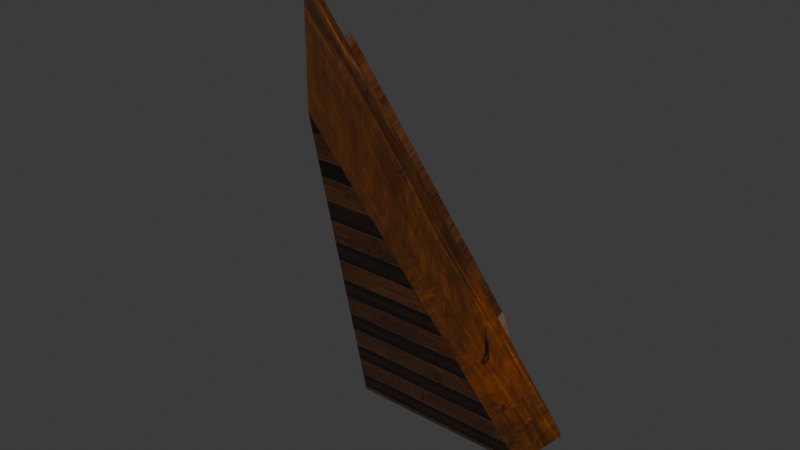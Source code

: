 # Source: DA_T2_Roof_Large_Triangle_Steep_Inverted.blend  (saved by Blender 5.0.118; exported with 4.5.12 LTS)
import bpy
from mathutils import Matrix  # noqa: F401  (used for matrix-valued properties, if any)

bpy.ops.wm.read_factory_settings(use_empty=True)
scene = bpy.context.scene
scene.name = 'Scene'

# ---- collections
col_collection = bpy.data.collections.new('Collection'); scene.collection.children.link(col_collection)

# ---- images (referenced by path relative to the original .blend; pixels are not part of the script)
import os
ASSET_DIR = os.environ.get("B2B_ASSET_DIR", "")  # directory of the original .blend (textures are referenced by path, not embedded)
HERE = os.path.dirname(os.path.abspath(__file__))  # packed textures are extracted next to this script under _unpacked/

def load_image(name, relpath, width, height, colorspace="sRGB"):
    """Load a texture the original file referenced (path relative to the .blend, or extracted next to this script)."""
    p = next((c for c in (os.path.join(HERE, relpath), os.path.join(ASSET_DIR, relpath)) if relpath and os.path.exists(c)), "")
    if p:
        img = bpy.data.images.load(p, check_existing=True)
        img.name = name
    else:  # same state as the original file: an image datablock whose file is absent (Cycles renders it pink)
        img = bpy.data.images.new(name, width, height)
        img.source = "FILE"
        img.filepath = "//" + (relpath or name)
    img.colorspace_settings.name = colorspace
    return img
img_t_tier2_roof_bcc_array_0_jpg = load_image('T_Tier2_Roof_BCC_Array_0.jpg', '_unpacked/T_Tier2_Roof_BCC_Array_0.923ef38b.jpg', 1024, 1024, 'sRGB')
img_t_tier2_trim_bcc_array_0_jpg = load_image('T_Tier2_Trim_BCC_Array_0.jpg', '_unpacked/T_Tier2_Trim_BCC_Array_0.79e23fd3.jpg', 1024, 1024, 'sRGB')

# ---- materials (node trees are filled in below, after node groups)
mat_mi_modular_set_tier2_roof = bpy.data.materials.new('MI_Modular_Set_Tier2_Roof')
mat_mi_modular_set_tier2_trim9990 = bpy.data.materials.new('MI_Modular_Set_Tier2_Trim9990')

# ---- material node trees
mat_mi_modular_set_tier2_roof.use_nodes = True; mat_mi_modular_set_tier2_roof.node_tree.nodes.clear()
_N = mat_mi_modular_set_tier2_roof.node_tree.nodes; _L = mat_mi_modular_set_tier2_roof.node_tree.links
n0 = _N.new('ShaderNodeOutputMaterial'); n0.name = 'Material Output'; n0.location = (400, 0)
n1 = _N.new('ShaderNodeBsdfPrincipled'); n1.name = 'Principled BSDF'; n1.location = (100, 0)
n2 = _N.new('ShaderNodeTexImage'); n2.name = 'Image Texture'; n2.location = (-600, 400)
n2.image = img_t_tier2_roof_bcc_array_0_jpg
_L.new(n1.outputs[0], n0.inputs[0])
_L.new(n2.outputs[0], n1.inputs[0])
n0.is_active_output = True
mat_mi_modular_set_tier2_trim9990.use_nodes = True; mat_mi_modular_set_tier2_trim9990.node_tree.nodes.clear()
_N = mat_mi_modular_set_tier2_trim9990.node_tree.nodes; _L = mat_mi_modular_set_tier2_trim9990.node_tree.links
n0 = _N.new('ShaderNodeOutputMaterial'); n0.name = 'Material Output'; n0.location = (400, 0)
n1 = _N.new('ShaderNodeBsdfPrincipled'); n1.name = 'Principled BSDF'; n1.location = (100, 0)
n2 = _N.new('ShaderNodeTexImage'); n2.name = 'Image Texture'; n2.location = (-600, 400)
n2.image = img_t_tier2_trim_bcc_array_0_jpg
_L.new(n1.outputs[0], n0.inputs[0])
_L.new(n2.outputs[0], n1.inputs[0])
n0.is_active_output = True

# ---- world
world_world = bpy.data.worlds.new('World'); scene.world = world_world
world_world.use_nodes = True; world_world.node_tree.nodes.clear()
_N = world_world.node_tree.nodes; _L = world_world.node_tree.links
n0 = _N.new('ShaderNodeOutputWorld'); n0.name = 'World Output'; n0.location = (200, 100)
n1 = _N.new('ShaderNodeBackground'); n1.name = 'Background'; n1.location = (-200, 100)
n1.inputs[0].default_value = (0.05088, 0.05088, 0.05088, 1.0)
_L.new(n1.outputs[0], n0.inputs[0])
n0.is_active_output = True
world_world.color = (0.05088, 0.05088, 0.05088)
world_world.sun_shadow_jitter_overblur = 0.0

# ---- meshes
me_da_t2_roof_large_triangle_steep_inverted = bpy.data.meshes.new('DA_T2_Roof_Large_Triangle_Steep_Inverted')
me_da_t2_roof_large_triangle_steep_inverted.from_pydata([(0.7873, 0.4969, -1.5), (-0.7873, 0.4969, -1.5), (9.537e-09, -0.8669, 1.65), (-0.3147, 0.5423, -1.48), (-0.7633, 0.5006, -1.384), (-0.3143, -0.277, 0.4119), (-0.7632, 0.5423, -1.48), (0.0929, 0.5423, -1.48), (0.5461, 0.1244, -0.5151), (0.5513, 0.5423, -1.48), (0.09732, -0.6529, 1.28), (-0.7632, 0.4969, -1.5), (-0.3147, 0.4969, -1.5), (-0.7633, 0.4552, -1.404), (-0.3143, -0.3224, 0.3922), (0.09732, -0.6983, 1.26), (0.0929, 0.4969, -1.5), (0.5461, 0.07897, -0.5348), (0.5513, 0.4969, -1.5), (-0.3147, 0.5423, -1.48), (-0.3143, -0.3224, 0.3922), (-0.3147, 0.4969, -1.5), (-0.3143, -0.277, 0.4119), (-0.3147, 0.4969, -1.5), (-0.7632, 0.4969, -1.5), (-0.7632, 0.5423, -1.48), (-0.3147, 0.5423, -1.48), (0.0929, 0.4969, -1.5), (0.5513, 0.5423, -1.48), (0.5513, 0.4969, -1.5), (0.0929, 0.5423, -1.48), (0.0929, 0.5423, -1.48), (0.09732, -0.6983, 1.26), (0.09732, -0.6529, 1.28), (0.0929, 0.4969, -1.5), (-0.7633, 0.4552, -1.404), (-0.7632, 0.5423, -1.48), (-0.7632, 0.4969, -1.5), (-0.7633, 0.5006, -1.384), (-0.3143, -0.3224, 0.3922), (-0.3143, -0.277, 0.4119), (0.5513, 0.5423, -1.48), (0.5461, 0.07897, -0.5348), (0.5513, 0.4969, -1.5), (0.5461, 0.1244, -0.5151), (0.09732, -0.6983, 1.26), (0.09732, -0.6529, 1.28), (-0.000337, -0.8671, 1.443), (-0.000337, -0.8671, 1.443), (9.537e-09, -0.8669, 1.65), (-0.000337, -0.8671, 1.443), (-0.7329, 0.4024, -1.555), (0.7459, 0.4251, -1.541), (-0.000337, -0.8671, 1.443), (-5.36e-08, -0.8669, 0.8995), (-0.6373, 0.2371, -1.65), (1.118e-06, -0.8669, 0.8995), (0.6373, 0.2371, -1.65), (1.118e-06, -0.8669, 0.8995), (-0.0003374, -0.8671, 1.443), (-5.36e-08, -0.8669, 0.8995), (-0.0003374, -0.8671, 1.443), (-0.0003374, -0.8671, 1.443), (0.7459, 0.4251, -1.541), (-0.7873, 0.4969, -1.5), (0.7459, 0.4251, -1.541), (-0.7329, 0.4024, -1.555), (0.7873, 0.4969, -1.5), (-0.7329, 0.4024, -1.555), (-0.000337, -0.8671, 1.443), (-0.7873, 0.4969, -1.5), (9.537e-09, -0.8669, 1.65), (0.7873, 0.4969, -1.5), (-0.000337, -0.8671, 1.443), (0.7459, 0.4251, -1.541), (9.537e-09, -0.8669, 1.65), (-0.7329, 0.4024, -1.555), (0.6373, 0.2371, -1.65), (-0.6373, 0.2371, -1.65), (0.7459, 0.4251, -1.541), (-5.36e-08, -0.8669, 0.8995), (-0.7329, 0.4024, -1.555), (-0.6373, 0.2371, -1.65), (-0.0003374, -0.8671, 1.443), (0.7459, 0.4251, -1.541), (1.118e-06, -0.8669, 0.8995), (0.6373, 0.2371, -1.65), (-0.0003374, -0.8671, 1.443)], [], [(0, 1, 2), (3, 4, 5), (4, 3, 6), (7, 8, 9), (7, 10, 8), (11, 12, 13), (14, 13, 12), (15, 16, 17), (17, 16, 18), (19, 20, 21), (20, 19, 22), (23, 24, 25), (23, 25, 26), (27, 28, 29), (28, 27, 30), (31, 32, 33), (32, 31, 34), (35, 36, 37), (36, 35, 38), (39, 38, 35), (38, 39, 40), (41, 42, 43), (42, 41, 44), (44, 45, 42), (45, 44, 46), (47, 48, 49), (50, 51, 52), (50, 52, 53), (54, 55, 56), (56, 55, 57), (58, 59, 60), (61, 62, 63), (64, 65, 66), (65, 64, 67), (68, 69, 70), (71, 70, 69), (72, 73, 74), (73, 72, 75), (76, 77, 78), (77, 76, 79), (80, 81, 82), (81, 80, 83), (84, 85, 86), (85, 84, 87)])
me_da_t2_roof_large_triangle_steep_inverted.polygons.foreach_set('use_smooth', [True] * 44)
me_da_t2_roof_large_triangle_steep_inverted.polygons.foreach_set('material_index', [0, 0, 0, 0, 0, 0, 0, 0, 0, 0, 0, 0, 0, 0, 0, 0, 0, 0, 0, 0, 0, 0, 0, 0, 0, 1, 1, 1, 1, 1, 2, 2, 2, 2, 2, 2, 2, 2, 2, 2, 2, 2, 2, 2])
_uv = me_da_t2_roof_large_triangle_steep_inverted.uv_layers.new(name='UV0')
_uv.uv.foreach_set('vector', [0.6245, 0.4053, 0.6245, 0.6362, 0.1214, 0.521, 0.6245, 0.5669, 0.6089, 0.6328, 0.3223, 0.5669, 0.6089, 0.6328, 0.6245, 0.5669, 0.6245, 0.6326, 0.6245, 0.5071, 0.4705, 0.4409, 0.6245, 0.4399, 0.6245, 0.5071, 0.1836, 0.5066, 0.4705, 0.4409, 0.6245, 0.6326, 0.6245, 0.5669, 0.6089, 0.6328, 0.3223, 0.5669, 0.6089, 0.6328, 0.6245, 0.5669, 0.1836, 0.5066, 0.6245, 0.5071, 0.4705, 0.4409, 0.4705, 0.4409, 0.6245, 0.5071, 0.6245, 0.4399, 0.6245, 0.5669, 0.3223, 0.5669, 0.6245, 0.5669, 0.3223, 0.5669, 0.6245, 0.5669, 0.3223, 0.5669, 0.6245, 0.5669, 0.6245, 0.6326, 0.6245, 0.6326, 0.6245, 0.5669, 0.6245, 0.6326, 0.6245, 0.5669, 0.6245, 0.5071, 0.6245, 0.4399, 0.6245, 0.4399, 0.6245, 0.4399, 0.6245, 0.5071, 0.6245, 0.5071, 0.6245, 0.5071, 0.1836, 0.5066, 0.1836, 0.5066, 0.1836, 0.5066, 0.6245, 0.5071, 0.6245, 0.5071, 0.6089, 0.6328, 0.6245, 0.6326, 0.6245, 0.6326, 0.6245, 0.6326, 0.6089, 0.6328, 0.6089, 0.6328, 0.3223, 0.5669, 0.6089, 0.6328, 0.6089, 0.6328, 0.6089, 0.6328, 0.3223, 0.5669, 0.3223, 0.5669, 0.6245, 0.4399, 0.4705, 0.4409, 0.6245, 0.4399, 0.4705, 0.4409, 0.6245, 0.4399, 0.4705, 0.4409, 0.4705, 0.4409, 0.1836, 0.5066, 0.4705, 0.4409, 0.1836, 0.5066, 0.4705, 0.4409, 0.1836, 0.5066, 0.8154, 0.4761, 0.05792, 0.48, 0.8179, 0.4561, 1.0, 1.0, 0.0, 1.0, 0.0, 0.0, 1.0, 1.0, 0.0, 0.0, 1.0, 0.0, 0.6177, -0.2295, 0.8613, 0.7065, 0.6177, -0.2295, 0.6177, -0.2295, 0.8613, 0.7065, 0.4023, 0.7065, 0.8887, 0.008789, 0.8506, 0.4277, 0.8887, 0.8468, 0.9214, 1.323, 0.9214, 1.323, 0.9214, 0.6013, 0.9214, 0.6013, 0.9463, -0.2461, 0.9463, 0.6013, 0.9463, -0.2461, 0.9214, 0.6013, 0.9214, -0.2461, 0.9463, -0.7979, 0.9463, -0.2461, 0.9214, -0.7979, 0.9214, -0.2461, 0.9214, -0.7979, 0.9463, -0.2461, 0.9463, 0.6013, 0.9214, 1.323, 0.9214, 0.6013, 0.9214, 1.323, 0.9463, 0.6013, 0.9463, 1.323, 0.9214, -0.2461, 0.8716, 0.6013, 0.8716, -0.2461, 0.8716, 0.6013, 0.9214, -0.2461, 0.9214, 0.6013, 0.8716, -0.7979, 0.9214, -0.2461, 0.8716, -0.2461, 0.9214, -0.2461, 0.8716, -0.7979, 0.9214, -0.7979, 0.9214, 0.6013, 0.8716, 1.323, 0.8716, 0.6013, 0.8716, 1.323, 0.9214, 0.6013, 0.9214, 1.323])
me_da_t2_roof_large_triangle_steep_inverted.materials.append(mat_mi_modular_set_tier2_roof)
me_da_t2_roof_large_triangle_steep_inverted.materials.append(mat_mi_modular_set_tier2_roof)
me_da_t2_roof_large_triangle_steep_inverted.materials.append(mat_mi_modular_set_tier2_trim9990)
me_da_t2_roof_large_triangle_steep_inverted.update()
me_da_t2_roof_large_triangle_steep_inverted.normals_split_custom_set([tuple(v) for v in zip(*[iter([0.003912, 0.9175, 0.3977, 0.003912, 0.9175, 0.3977, 0.003912, 0.9175, 0.3977, 0.003912, 0.9175, 0.3977, 0.003912, 0.9175, 0.3977, 0.003911, 0.9175, 0.3977, 0.003912, 0.9175, 0.3977, 0.003912, 0.9175, 0.3977, 0.003912, 0.9175, 0.3977, 0.00396, 0.9175, 0.3977, 0.003912, 0.9175, 0.3977, 0.003912, 0.9175, 0.3977, 0.00396, 0.9175, 0.3977, 0.003912, 0.9175, 0.3977, 0.003912, 0.9175, 0.3977, 0.003929, -0.9216, -0.3882, 0.003928, -0.9216, -0.3882, 0.003928, -0.9216, -0.3882, 0.003928, -0.9216, -0.3882, 0.003928, -0.9216, -0.3882, 0.003928, -0.9216, -0.3882, 0.003928, -0.9216, -0.3882, 0.003929, -0.9216, -0.3882, 0.003928, -0.9216, -0.3882, 0.003928, -0.9216, -0.3882, 0.003929, -0.9216, -0.3882, 0.003928, -0.9216, -0.3882, 1.0, -0.003914, 0.003914, 1.0, -0.003914, 0.003914, 1.0, -0.003914, 0.003914, 1.0, -0.003914, 0.003914, 1.0, -0.003914, 0.003914, 1.0, -0.003914, 0.003914, 0.003948, 0.3911, -0.9204, 0.003948, 0.3911, -0.9204, 0.003948, 0.3911, -0.9204, 0.003948, 0.3911, -0.9204, 0.003948, 0.3911, -0.9204, 0.003948, 0.3911, -0.9204, 0.003948, 0.3911, -0.9204, 0.003947, 0.3911, -0.9204, 0.003948, 0.3911, -0.9204, 0.003947, 0.3911, -0.9204, 0.003948, 0.3911, -0.9204, 0.003948, 0.3911, -0.9204, -1.0, -0.003959, 0.003957, -1.0, -0.003959, 0.003957, -1.0, -0.003959, 0.003957, -1.0, -0.003959, 0.003957, -1.0, -0.003959, 0.003957, -1.0, -0.003959, 0.003958, -0.9753, -0.09079, 0.2013, -1.0, -0.003964, 0.003964, -1.0, -0.003963, 0.003964, -1.0, -0.003964, 0.003964, -0.9753, -0.09079, 0.2013, -0.9753, -0.0908, 0.2014, -0.9737, -0.09067, 0.2089, -0.9753, -0.0908, 0.2014, -0.9753, -0.09079, 0.2013, -0.9753, -0.0908, 0.2014, -0.9737, -0.09067, 0.2089, -0.9737, -0.09067, 0.2089, 0.9999, -0.003918, 0.01175, 0.9884, -0.0664, 0.1367, 0.9999, -0.003918, 0.01175, 0.9884, -0.0664, 0.1367, 0.9999, -0.003918, 0.01175, 0.9884, -0.0664, 0.1367, 0.9884, -0.0664, 0.1367, 0.9741, -0.08996, 0.2073, 0.9884, -0.0664, 0.1367, 0.9741, -0.08996, 0.2073, 0.9884, -0.0664, 0.1367, 0.9741, -0.08998, 0.2073, -1.0, -0.003965, 0.003962, -1.0, -0.003965, 0.003962, -0.05112, 0.9092, 0.4133, 0.01958, -0.9214, -0.3882, 0.0196, -0.9214, -0.3882, 0.0196, -0.9214, -0.3882, 0.01958, -0.9214, -0.3882, 0.0196, -0.9214, -0.3882, 0.01965, -0.9214, -0.3881, 0.00394, -0.9216, -0.3882, 0.003929, -0.9216, -0.3882, 0.003901, -0.9215, -0.3882, 0.003901, -0.9215, -0.3882, 0.003929, -0.9216, -0.3882, 0.003928, -0.9216, -0.3882, -0.3585, -0.9335, 0.003934, 0.03524, -0.9994, 0.003886, -0.3585, -0.9335, 0.003934, -0.8561, 0.5168, 0.003937, -0.8561, 0.5168, 0.003936, 0.8914, -0.3573, -0.2787, 0.003946, 0.5017, -0.8651, 0.003954, 0.5017, -0.8651, 0.003943, 0.5017, -0.8651, 0.003954, 0.5017, -0.8651, 0.003946, 0.5017, -0.8651, 0.003938, 0.5016, -0.8651, -0.8651, -0.5016, 0.003921, -0.8651, -0.5016, 0.003948, -0.8651, -0.5017, 0.003954, -0.8651, -0.5017, 0.00395, -0.8651, -0.5017, 0.003954, -0.8651, -0.5016, 0.003948, 0.8636, -0.5041, 0.003911, 0.8636, -0.5041, 0.003894, 0.8636, -0.5041, 0.003905, 0.8636, -0.5041, 0.003894, 0.8636, -0.5041, 0.003911, 0.8636, -0.5041, 0.003895, 0.003948, 0.4957, -0.8685, 0.003952, 0.4957, -0.8685, 0.003978, 0.4957, -0.8685, 0.003952, 0.4957, -0.8685, 0.003948, 0.4957, -0.8685, 0.003962, 0.4957, -0.8685, -0.8616, -0.5075, 0.003941, -0.8616, -0.5075, 0.003939, -0.8616, -0.5076, 0.003945, -0.8616, -0.5075, 0.003939, -0.8616, -0.5075, 0.003941, -0.8616, -0.5075, 0.003923, 0.867, -0.4982, 0.00394, 0.867, -0.4982, 0.003924, 0.867, -0.4982, 0.00392, 0.867, -0.4982, 0.003924, 0.867, -0.4982, 0.00394, 0.867, -0.4983, 0.003891])] * 3)])

# ---- objects
ob_da_t2_roof_large_triangle_steep_inverted = bpy.data.objects.new('DA_T2_Roof_Large_Triangle_Steep_Inverted', me_da_t2_roof_large_triangle_steep_inverted)

# ---- transforms, parenting, visibility, modifiers, constraints
ob_da_t2_roof_large_triangle_steep_inverted.location = (0.0, 0.0, 0.0)

# ---- collection membership
col_collection.objects.link(ob_da_t2_roof_large_triangle_steep_inverted)

# ---- scene / render settings (as saved in the file)
scene.frame_start = 1; scene.frame_end = 250; scene.frame_set(1)
scene.render.engine = 'BLENDER_EEVEE_NEXT'
scene.render.bake_bias = 0.0
scene.render.bake_samples = 0
scene.cycles.sampling_pattern = 'TABULATED_SOBOL'
scene.eevee.use_volume_custom_range = False
bpy.context.view_layer.update()

# ---- added for rendering (the .blend has no active camera and no usable light): camera, sun
cam_auto = bpy.data.cameras.new('AutoCamera')
cam_auto.lens = 50.0
cam_auto.sensor_width = 36.0
cam_auto.clip_end = 1000.0
ob_auto_camera = bpy.data.objects.new('AutoCamera', cam_auto)
scene.collection.objects.link(ob_auto_camera)
ob_auto_camera.location = (3.62517, -4.51263, 2.89999)
ob_auto_camera.rotation_euler = (1.09748, -7.21219e-08, 0.694738)
scene.camera = ob_auto_camera
light_auto_sun = bpy.data.lights.new('AutoSun', 'SUN')
light_auto_sun.energy = 3.0
light_auto_sun.angle = 0.0523599
ob_auto_sun = bpy.data.objects.new('AutoSun', light_auto_sun)
scene.collection.objects.link(ob_auto_sun)
ob_auto_sun.rotation_euler = (0.872665, 0.174533, 0.523599)
bpy.context.view_layer.update()
